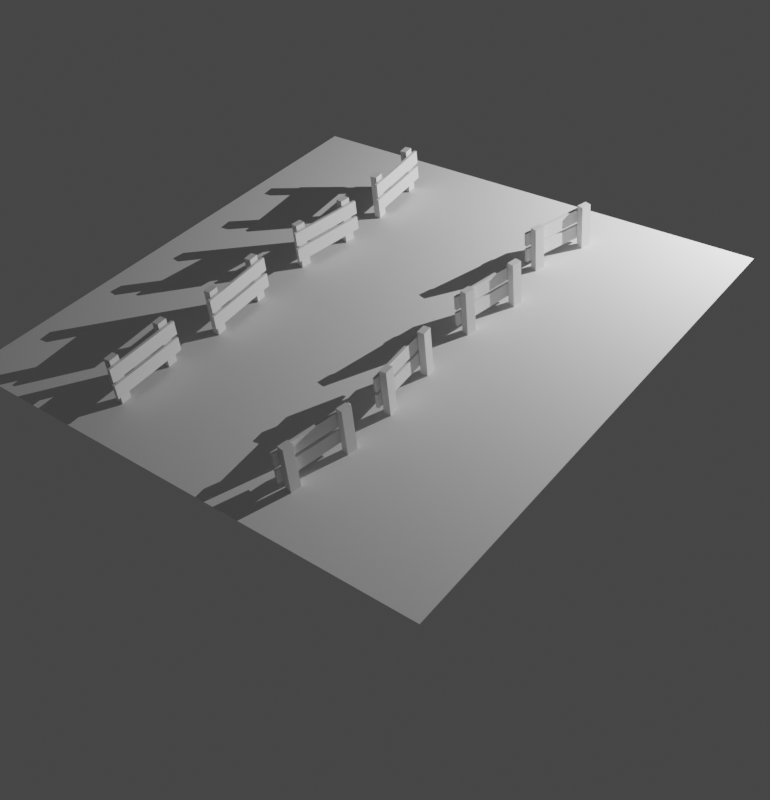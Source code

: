 # Source: fense.blend  (saved by Blender 3.5.10; exported with 4.5.12 LTS)
import bpy
from mathutils import Matrix  # noqa: F401  (used for matrix-valued properties, if any)

bpy.ops.wm.read_factory_settings(use_empty=True)
scene = bpy.context.scene
scene.name = 'Scene'

# ---- collections
col_collection = bpy.data.collections.new('Collection'); scene.collection.children.link(col_collection)

# ---- world
world_world = bpy.data.worlds.new('World'); scene.world = world_world
world_world.use_nodes = True; world_world.node_tree.nodes.clear()
_N = world_world.node_tree.nodes; _L = world_world.node_tree.links
n0 = _N.new('ShaderNodeOutputWorld'); n0.name = 'World Output'; n0.location = (300, 300)
n1 = _N.new('ShaderNodeBackground'); n1.name = 'Background'; n1.location = (10, 300)
n1.inputs[0].default_value = (0.05088, 0.05088, 0.05088, 1.0)
_L.new(n1.outputs[0], n0.inputs[0])
n0.is_active_output = True
world_world.color = (0.05088, 0.05088, 0.05088)
world_world.use_sun_shadow = False
world_world.sun_shadow_jitter_overblur = 0.0

# ---- cameras
cam_camera = bpy.data.cameras.new('Camera')

# ---- lights
light_point_002 = bpy.data.lights.new('Point.002', 'POINT')
light_point_002.transmission_factor = 0.0
light_point_002.energy = 800.0
light_point_002.shadow_maximum_resolution = 0.006
light_point_002.use_absolute_resolution = True

# ---- meshes
me_plane_004 = bpy.data.meshes.new('Plane.004')
me_plane_004.from_pydata([(-2.0, -2.0, 0.0), (2.0, -2.0, 0.0), (-2.0, 2.0, 0.0), (2.0, 2.0, 0.0)], [], [(0, 1, 3, 2)])
_uv = me_plane_004.uv_layers.new(name='UVMap')
_uv.uv.foreach_set('vector', [0.0, 0.0, 1.0, 0.0, 1.0, 1.0, 0.0, 1.0])
me_plane_004.update()
me_cube = bpy.data.meshes.new('Cube')
me_cube.from_pydata([(-1.0, -1.0, -1.0), (-1.0, -1.0, 1.0), (-1.0, 1.0, -1.0), (-1.0, 1.0, 1.0), (1.0, -1.0, -1.0), (1.0, -1.0, 1.0), (1.0, 1.0, -1.0), (1.0, 1.0, 1.0)], [], [(0, 1, 3, 2), (2, 3, 7, 6), (6, 7, 5, 4), (4, 5, 1, 0), (2, 6, 4, 0), (7, 3, 1, 5)])
_uv = me_cube.uv_layers.new(name='UVMap')
_uv.uv.foreach_set('vector', [0.375, 0.0, 0.625, 0.0, 0.625, 0.25, 0.375, 0.25, 0.375, 0.25, 0.625, 0.25, 0.625, 0.5, 0.375, 0.5, 0.375, 0.5, 0.625, 0.5, 0.625, 0.75, 0.375, 0.75, 0.375, 0.75, 0.625, 0.75, 0.625, 1.0, 0.375, 1.0, 0.125, 0.5, 0.375, 0.5, 0.375, 0.75, 0.125, 0.75, 0.625, 0.5, 0.875, 0.5, 0.875, 0.75, 0.625, 0.75])
me_cube.update()
me_cube_002 = bpy.data.meshes.new('Cube.002')
me_cube_002.from_pydata([(-1.0, -1.0, -1.0), (-1.0, -1.0, 1.0), (-1.0, 1.0, -1.0), (-1.0, 1.0, 1.0), (1.0, -1.0, -1.0), (1.0, -1.0, 1.0), (1.0, 1.0, -1.0), (1.0, 1.0, 1.0)], [], [(0, 1, 3, 2), (2, 3, 7, 6), (6, 7, 5, 4), (4, 5, 1, 0), (2, 6, 4, 0), (7, 3, 1, 5)])
_uv = me_cube_002.uv_layers.new(name='UVMap')
_uv.uv.foreach_set('vector', [0.375, 0.0, 0.625, 0.0, 0.625, 0.25, 0.375, 0.25, 0.375, 0.25, 0.625, 0.25, 0.625, 0.5, 0.375, 0.5, 0.375, 0.5, 0.625, 0.5, 0.625, 0.75, 0.375, 0.75, 0.375, 0.75, 0.625, 0.75, 0.625, 1.0, 0.375, 1.0, 0.125, 0.5, 0.375, 0.5, 0.375, 0.75, 0.125, 0.75, 0.625, 0.5, 0.875, 0.5, 0.875, 0.75, 0.625, 0.75])
me_cube_002.update()
me_cube_004 = bpy.data.meshes.new('Cube.004')
me_cube_004.from_pydata([(-1.0, -1.0, -1.0), (-1.0, -1.0, 1.0), (-1.0, 1.0, -1.0), (-1.0, 1.0, 1.0), (1.0, -1.0, -1.0), (1.0, -1.0, 1.0), (1.0, 1.0, -1.0), (1.0, 1.0, 1.0)], [], [(0, 1, 3, 2), (2, 3, 7, 6), (6, 7, 5, 4), (4, 5, 1, 0), (2, 6, 4, 0), (7, 3, 1, 5)])
_uv = me_cube_004.uv_layers.new(name='UVMap')
_uv.uv.foreach_set('vector', [0.375, 0.0, 0.625, 0.0, 0.625, 0.25, 0.375, 0.25, 0.375, 0.25, 0.625, 0.25, 0.625, 0.5, 0.375, 0.5, 0.375, 0.5, 0.625, 0.5, 0.625, 0.75, 0.375, 0.75, 0.375, 0.75, 0.625, 0.75, 0.625, 1.0, 0.375, 1.0, 0.125, 0.5, 0.375, 0.5, 0.375, 0.75, 0.125, 0.75, 0.625, 0.5, 0.875, 0.5, 0.875, 0.75, 0.625, 0.75])
me_cube_004.update()
me_cube_005 = bpy.data.meshes.new('Cube.005')
me_cube_005.from_pydata([(-1.0, -1.0, -1.0), (-1.0, -1.0, 1.0), (-1.0, 1.0, -1.0), (-1.0, 1.0, 1.0), (1.0, -1.0, -1.0), (1.0, -1.0, 1.0), (1.0, 1.0, -1.0), (1.0, 1.0, 1.0)], [], [(0, 1, 3, 2), (2, 3, 7, 6), (6, 7, 5, 4), (4, 5, 1, 0), (2, 6, 4, 0), (7, 3, 1, 5)])
_uv = me_cube_005.uv_layers.new(name='UVMap')
_uv.uv.foreach_set('vector', [0.375, 0.0, 0.625, 0.0, 0.625, 0.25, 0.375, 0.25, 0.375, 0.25, 0.625, 0.25, 0.625, 0.5, 0.375, 0.5, 0.375, 0.5, 0.625, 0.5, 0.625, 0.75, 0.375, 0.75, 0.375, 0.75, 0.625, 0.75, 0.625, 1.0, 0.375, 1.0, 0.125, 0.5, 0.375, 0.5, 0.375, 0.75, 0.125, 0.75, 0.625, 0.5, 0.875, 0.5, 0.875, 0.75, 0.625, 0.75])
me_cube_005.update()
me_cube_006 = bpy.data.meshes.new('Cube.006')
me_cube_006.from_pydata([(-1.0, -1.0, -1.0), (-1.0, -1.0, 1.0), (-1.0, 1.0, -1.0), (-1.0, 1.0, 1.0), (1.0, -1.0, -1.0), (1.0, -1.0, 1.0), (1.0, 1.0, -1.0), (1.0, 1.0, 1.0)], [], [(0, 1, 3, 2), (2, 3, 7, 6), (6, 7, 5, 4), (4, 5, 1, 0), (2, 6, 4, 0), (7, 3, 1, 5)])
_uv = me_cube_006.uv_layers.new(name='UVMap')
_uv.uv.foreach_set('vector', [0.375, 0.0, 0.625, 0.0, 0.625, 0.25, 0.375, 0.25, 0.375, 0.25, 0.625, 0.25, 0.625, 0.5, 0.375, 0.5, 0.375, 0.5, 0.625, 0.5, 0.625, 0.75, 0.375, 0.75, 0.375, 0.75, 0.625, 0.75, 0.625, 1.0, 0.375, 1.0, 0.125, 0.5, 0.375, 0.5, 0.375, 0.75, 0.125, 0.75, 0.625, 0.5, 0.875, 0.5, 0.875, 0.75, 0.625, 0.75])
me_cube_006.update()
me_cube_007 = bpy.data.meshes.new('Cube.007')
me_cube_007.from_pydata([(-1.0, -1.0, -1.0), (-1.0, -1.0, 1.0), (-1.0, 1.0, -1.0), (-1.0, 1.0, 1.0), (1.0, -1.0, -1.0), (1.0, -1.0, 1.0), (1.0, 1.0, -1.0), (1.0, 1.0, 1.0)], [], [(0, 1, 3, 2), (2, 3, 7, 6), (6, 7, 5, 4), (4, 5, 1, 0), (2, 6, 4, 0), (7, 3, 1, 5)])
_uv = me_cube_007.uv_layers.new(name='UVMap')
_uv.uv.foreach_set('vector', [0.375, 0.0, 0.625, 0.0, 0.625, 0.25, 0.375, 0.25, 0.375, 0.25, 0.625, 0.25, 0.625, 0.5, 0.375, 0.5, 0.375, 0.5, 0.625, 0.5, 0.625, 0.75, 0.375, 0.75, 0.375, 0.75, 0.625, 0.75, 0.625, 1.0, 0.375, 1.0, 0.125, 0.5, 0.375, 0.5, 0.375, 0.75, 0.125, 0.75, 0.625, 0.5, 0.875, 0.5, 0.875, 0.75, 0.625, 0.75])
me_cube_007.update()
me_cube_008 = bpy.data.meshes.new('Cube.008')
me_cube_008.from_pydata([(-1.0, -1.0, -1.0), (-1.0, -1.0, 1.0), (-1.0, 1.0, -1.0), (-1.0, 1.0, 1.0), (1.0, -1.0, -1.0), (1.0, -1.0, 1.0), (1.0, 1.0, -1.0), (1.0, 1.0, 1.0)], [], [(0, 1, 3, 2), (2, 3, 7, 6), (6, 7, 5, 4), (4, 5, 1, 0), (2, 6, 4, 0), (7, 3, 1, 5)])
_uv = me_cube_008.uv_layers.new(name='UVMap')
_uv.uv.foreach_set('vector', [0.375, 0.0, 0.625, 0.0, 0.625, 0.25, 0.375, 0.25, 0.375, 0.25, 0.625, 0.25, 0.625, 0.5, 0.375, 0.5, 0.375, 0.5, 0.625, 0.5, 0.625, 0.75, 0.375, 0.75, 0.375, 0.75, 0.625, 0.75, 0.625, 1.0, 0.375, 1.0, 0.125, 0.5, 0.375, 0.5, 0.375, 0.75, 0.125, 0.75, 0.625, 0.5, 0.875, 0.5, 0.875, 0.75, 0.625, 0.75])
me_cube_008.update()
me_cube_009 = bpy.data.meshes.new('Cube.009')
me_cube_009.from_pydata([(-1.0, -1.0, -1.0), (-1.0, -1.0, 1.0), (-1.0, 1.0, -1.0), (-1.0, 1.0, 1.0), (1.0, -1.0, -1.0), (1.0, -1.0, 1.0), (1.0, 1.0, -1.0), (1.0, 1.0, 1.0)], [], [(0, 1, 3, 2), (2, 3, 7, 6), (6, 7, 5, 4), (4, 5, 1, 0), (2, 6, 4, 0), (7, 3, 1, 5)])
_uv = me_cube_009.uv_layers.new(name='UVMap')
_uv.uv.foreach_set('vector', [0.375, 0.0, 0.625, 0.0, 0.625, 0.25, 0.375, 0.25, 0.375, 0.25, 0.625, 0.25, 0.625, 0.5, 0.375, 0.5, 0.375, 0.5, 0.625, 0.5, 0.625, 0.75, 0.375, 0.75, 0.375, 0.75, 0.625, 0.75, 0.625, 1.0, 0.375, 1.0, 0.125, 0.5, 0.375, 0.5, 0.375, 0.75, 0.125, 0.75, 0.625, 0.5, 0.875, 0.5, 0.875, 0.75, 0.625, 0.75])
me_cube_009.update()
me_cube_010 = bpy.data.meshes.new('Cube.010')
me_cube_010.from_pydata([(-1.0, -1.0, -1.0), (-1.0, -1.0, 1.0), (-1.0, 1.0, -1.0), (-1.0, 1.0, 1.0), (1.0, -1.0, -1.0), (1.0, -1.0, 1.0), (1.0, 1.0, -1.0), (1.0, 1.0, 1.0)], [], [(0, 1, 3, 2), (2, 3, 7, 6), (6, 7, 5, 4), (4, 5, 1, 0), (2, 6, 4, 0), (7, 3, 1, 5)])
_uv = me_cube_010.uv_layers.new(name='UVMap')
_uv.uv.foreach_set('vector', [0.375, 0.0, 0.625, 0.0, 0.625, 0.25, 0.375, 0.25, 0.375, 0.25, 0.625, 0.25, 0.625, 0.5, 0.375, 0.5, 0.375, 0.5, 0.625, 0.5, 0.625, 0.75, 0.375, 0.75, 0.375, 0.75, 0.625, 0.75, 0.625, 1.0, 0.375, 1.0, 0.125, 0.5, 0.375, 0.5, 0.375, 0.75, 0.125, 0.75, 0.625, 0.5, 0.875, 0.5, 0.875, 0.75, 0.625, 0.75])
me_cube_010.update()
me_cube_011 = bpy.data.meshes.new('Cube.011')
me_cube_011.from_pydata([(-1.0, -1.0, -1.0), (-1.0, -1.0, 1.0), (-1.0, 1.0, -1.0), (-1.0, 1.0, 1.0), (1.0, -1.0, -1.0), (1.0, -1.0, 1.0), (1.0, 1.0, -1.0), (1.0, 1.0, 1.0)], [], [(0, 1, 3, 2), (2, 3, 7, 6), (6, 7, 5, 4), (4, 5, 1, 0), (2, 6, 4, 0), (7, 3, 1, 5)])
_uv = me_cube_011.uv_layers.new(name='UVMap')
_uv.uv.foreach_set('vector', [0.375, 0.0, 0.625, 0.0, 0.625, 0.25, 0.375, 0.25, 0.375, 0.25, 0.625, 0.25, 0.625, 0.5, 0.375, 0.5, 0.375, 0.5, 0.625, 0.5, 0.625, 0.75, 0.375, 0.75, 0.375, 0.75, 0.625, 0.75, 0.625, 1.0, 0.375, 1.0, 0.125, 0.5, 0.375, 0.5, 0.375, 0.75, 0.125, 0.75, 0.625, 0.5, 0.875, 0.5, 0.875, 0.75, 0.625, 0.75])
me_cube_011.update()
me_cube_012 = bpy.data.meshes.new('Cube.012')
me_cube_012.from_pydata([(-1.0, -1.0, -1.0), (-1.0, -1.0, 1.0), (-1.0, 1.0, -1.0), (-1.0, 1.0, 1.0), (1.0, -1.0, -1.0), (1.0, -1.0, 1.0), (1.0, 1.0, -1.0), (1.0, 1.0, 1.0)], [], [(0, 1, 3, 2), (2, 3, 7, 6), (6, 7, 5, 4), (4, 5, 1, 0), (2, 6, 4, 0), (7, 3, 1, 5)])
_uv = me_cube_012.uv_layers.new(name='UVMap')
_uv.uv.foreach_set('vector', [0.375, 0.0, 0.625, 0.0, 0.625, 0.25, 0.375, 0.25, 0.375, 0.25, 0.625, 0.25, 0.625, 0.5, 0.375, 0.5, 0.375, 0.5, 0.625, 0.5, 0.625, 0.75, 0.375, 0.75, 0.375, 0.75, 0.625, 0.75, 0.625, 1.0, 0.375, 1.0, 0.125, 0.5, 0.375, 0.5, 0.375, 0.75, 0.125, 0.75, 0.625, 0.5, 0.875, 0.5, 0.875, 0.75, 0.625, 0.75])
me_cube_012.update()
me_cube_013 = bpy.data.meshes.new('Cube.013')
me_cube_013.from_pydata([(-1.0, -1.0, -1.0), (-1.0, -1.0, 1.0), (-1.0, 1.0, -1.0), (-1.0, 1.0, 1.0), (1.0, -1.0, -1.0), (1.0, -1.0, 1.0), (1.0, 1.0, -1.0), (1.0, 1.0, 1.0)], [], [(0, 1, 3, 2), (2, 3, 7, 6), (6, 7, 5, 4), (4, 5, 1, 0), (2, 6, 4, 0), (7, 3, 1, 5)])
_uv = me_cube_013.uv_layers.new(name='UVMap')
_uv.uv.foreach_set('vector', [0.375, 0.0, 0.625, 0.0, 0.625, 0.25, 0.375, 0.25, 0.375, 0.25, 0.625, 0.25, 0.625, 0.5, 0.375, 0.5, 0.375, 0.5, 0.625, 0.5, 0.625, 0.75, 0.375, 0.75, 0.375, 0.75, 0.625, 0.75, 0.625, 1.0, 0.375, 1.0, 0.125, 0.5, 0.375, 0.5, 0.375, 0.75, 0.125, 0.75, 0.625, 0.5, 0.875, 0.5, 0.875, 0.75, 0.625, 0.75])
me_cube_013.update()
me_cube_014 = bpy.data.meshes.new('Cube.014')
me_cube_014.from_pydata([(-1.0, -1.0, -1.0), (-1.0, -1.0, 1.0), (-1.0, 1.0, -1.0), (-1.0, 1.0, 1.0), (1.0, -1.0, -1.0), (1.0, -1.0, 1.0), (1.0, 1.0, -1.0), (1.0, 1.0, 1.0)], [], [(0, 1, 3, 2), (2, 3, 7, 6), (6, 7, 5, 4), (4, 5, 1, 0), (2, 6, 4, 0), (7, 3, 1, 5)])
_uv = me_cube_014.uv_layers.new(name='UVMap')
_uv.uv.foreach_set('vector', [0.375, 0.0, 0.625, 0.0, 0.625, 0.25, 0.375, 0.25, 0.375, 0.25, 0.625, 0.25, 0.625, 0.5, 0.375, 0.5, 0.375, 0.5, 0.625, 0.5, 0.625, 0.75, 0.375, 0.75, 0.375, 0.75, 0.625, 0.75, 0.625, 1.0, 0.375, 1.0, 0.125, 0.5, 0.375, 0.5, 0.375, 0.75, 0.125, 0.75, 0.625, 0.5, 0.875, 0.5, 0.875, 0.75, 0.625, 0.75])
me_cube_014.update()
me_cube_015 = bpy.data.meshes.new('Cube.015')
me_cube_015.from_pydata([(-1.0, -1.0, -1.0), (-1.0, -1.0, 1.0), (-1.0, 1.0, -1.0), (-1.0, 1.0, 1.0), (1.0, -1.0, -1.0), (1.0, -1.0, 1.0), (1.0, 1.0, -1.0), (1.0, 1.0, 1.0)], [], [(0, 1, 3, 2), (2, 3, 7, 6), (6, 7, 5, 4), (4, 5, 1, 0), (2, 6, 4, 0), (7, 3, 1, 5)])
_uv = me_cube_015.uv_layers.new(name='UVMap')
_uv.uv.foreach_set('vector', [0.375, 0.0, 0.625, 0.0, 0.625, 0.25, 0.375, 0.25, 0.375, 0.25, 0.625, 0.25, 0.625, 0.5, 0.375, 0.5, 0.375, 0.5, 0.625, 0.5, 0.625, 0.75, 0.375, 0.75, 0.375, 0.75, 0.625, 0.75, 0.625, 1.0, 0.375, 1.0, 0.125, 0.5, 0.375, 0.5, 0.375, 0.75, 0.125, 0.75, 0.625, 0.5, 0.875, 0.5, 0.875, 0.75, 0.625, 0.75])
me_cube_015.update()
me_cube_016 = bpy.data.meshes.new('Cube.016')
me_cube_016.from_pydata([(-1.0, -1.0, -1.0), (-1.0, -1.0, 1.0), (-1.0, 1.0, -1.0), (-1.0, 1.0, 1.0), (1.0, -1.0, -1.0), (1.0, -1.0, 1.0), (1.0, 1.0, -1.0), (1.0, 1.0, 1.0)], [], [(0, 1, 3, 2), (2, 3, 7, 6), (6, 7, 5, 4), (4, 5, 1, 0), (2, 6, 4, 0), (7, 3, 1, 5)])
_uv = me_cube_016.uv_layers.new(name='UVMap')
_uv.uv.foreach_set('vector', [0.375, 0.0, 0.625, 0.0, 0.625, 0.25, 0.375, 0.25, 0.375, 0.25, 0.625, 0.25, 0.625, 0.5, 0.375, 0.5, 0.375, 0.5, 0.625, 0.5, 0.625, 0.75, 0.375, 0.75, 0.375, 0.75, 0.625, 0.75, 0.625, 1.0, 0.375, 1.0, 0.125, 0.5, 0.375, 0.5, 0.375, 0.75, 0.125, 0.75, 0.625, 0.5, 0.875, 0.5, 0.875, 0.75, 0.625, 0.75])
me_cube_016.update()
me_cube_017 = bpy.data.meshes.new('Cube.017')
me_cube_017.from_pydata([(-1.0, -1.0, -1.0), (-1.0, -1.0, 1.0), (-1.0, 1.0, -1.0), (-1.0, 1.0, 1.0), (1.0, -1.0, -1.0), (1.0, -1.0, 1.0), (1.0, 1.0, -1.0), (1.0, 1.0, 1.0)], [], [(0, 1, 3, 2), (2, 3, 7, 6), (6, 7, 5, 4), (4, 5, 1, 0), (2, 6, 4, 0), (7, 3, 1, 5)])
_uv = me_cube_017.uv_layers.new(name='UVMap')
_uv.uv.foreach_set('vector', [0.375, 0.0, 0.625, 0.0, 0.625, 0.25, 0.375, 0.25, 0.375, 0.25, 0.625, 0.25, 0.625, 0.5, 0.375, 0.5, 0.375, 0.5, 0.625, 0.5, 0.625, 0.75, 0.375, 0.75, 0.375, 0.75, 0.625, 0.75, 0.625, 1.0, 0.375, 1.0, 0.125, 0.5, 0.375, 0.5, 0.375, 0.75, 0.125, 0.75, 0.625, 0.5, 0.875, 0.5, 0.875, 0.75, 0.625, 0.75])
me_cube_017.update()
me_cube_018 = bpy.data.meshes.new('Cube.018')
me_cube_018.from_pydata([(-1.0, -1.0, -1.0), (-1.0, -1.0, 1.0), (-1.0, 1.0, -1.0), (-1.0, 1.0, 1.0), (1.0, -1.0, -1.0), (1.0, -1.0, 1.0), (1.0, 1.0, -1.0), (1.0, 1.0, 1.0)], [], [(0, 1, 3, 2), (2, 3, 7, 6), (6, 7, 5, 4), (4, 5, 1, 0), (2, 6, 4, 0), (7, 3, 1, 5)])
_uv = me_cube_018.uv_layers.new(name='UVMap')
_uv.uv.foreach_set('vector', [0.375, 0.0, 0.625, 0.0, 0.625, 0.25, 0.375, 0.25, 0.375, 0.25, 0.625, 0.25, 0.625, 0.5, 0.375, 0.5, 0.375, 0.5, 0.625, 0.5, 0.625, 0.75, 0.375, 0.75, 0.375, 0.75, 0.625, 0.75, 0.625, 1.0, 0.375, 1.0, 0.125, 0.5, 0.375, 0.5, 0.375, 0.75, 0.125, 0.75, 0.625, 0.5, 0.875, 0.5, 0.875, 0.75, 0.625, 0.75])
me_cube_018.update()
me_cube_019 = bpy.data.meshes.new('Cube.019')
me_cube_019.from_pydata([(-1.0, -1.0, -1.0), (-1.0, -1.0, 1.0), (-1.0, 1.0, -1.0), (-1.0, 1.0, 1.0), (1.0, -1.0, -1.0), (1.0, -1.0, 1.0), (1.0, 1.0, -1.0), (1.0, 1.0, 1.0)], [], [(0, 1, 3, 2), (2, 3, 7, 6), (6, 7, 5, 4), (4, 5, 1, 0), (2, 6, 4, 0), (7, 3, 1, 5)])
_uv = me_cube_019.uv_layers.new(name='UVMap')
_uv.uv.foreach_set('vector', [0.375, 0.0, 0.625, 0.0, 0.625, 0.25, 0.375, 0.25, 0.375, 0.25, 0.625, 0.25, 0.625, 0.5, 0.375, 0.5, 0.375, 0.5, 0.625, 0.5, 0.625, 0.75, 0.375, 0.75, 0.375, 0.75, 0.625, 0.75, 0.625, 1.0, 0.375, 1.0, 0.125, 0.5, 0.375, 0.5, 0.375, 0.75, 0.125, 0.75, 0.625, 0.5, 0.875, 0.5, 0.875, 0.75, 0.625, 0.75])
me_cube_019.update()
me_cube_020 = bpy.data.meshes.new('Cube.020')
me_cube_020.from_pydata([(-1.0, -1.0, -1.0), (-1.0, -1.0, 1.0), (-1.0, 1.0, -1.0), (-1.0, 1.0, 1.0), (1.0, -1.0, -1.0), (1.0, -1.0, 1.0), (1.0, 1.0, -1.0), (1.0, 1.0, 1.0)], [], [(0, 1, 3, 2), (2, 3, 7, 6), (6, 7, 5, 4), (4, 5, 1, 0), (2, 6, 4, 0), (7, 3, 1, 5)])
_uv = me_cube_020.uv_layers.new(name='UVMap')
_uv.uv.foreach_set('vector', [0.375, 0.0, 0.625, 0.0, 0.625, 0.25, 0.375, 0.25, 0.375, 0.25, 0.625, 0.25, 0.625, 0.5, 0.375, 0.5, 0.375, 0.5, 0.625, 0.5, 0.625, 0.75, 0.375, 0.75, 0.375, 0.75, 0.625, 0.75, 0.625, 1.0, 0.375, 1.0, 0.125, 0.5, 0.375, 0.5, 0.375, 0.75, 0.125, 0.75, 0.625, 0.5, 0.875, 0.5, 0.875, 0.75, 0.625, 0.75])
me_cube_020.update()
me_cube_021 = bpy.data.meshes.new('Cube.021')
me_cube_021.from_pydata([(-1.0, -1.0, -1.0), (-1.0, -1.0, 1.0), (-1.0, 1.0, -1.0), (-1.0, 1.0, 1.0), (1.0, -1.0, -1.0), (1.0, -1.0, 1.0), (1.0, 1.0, -1.0), (1.0, 1.0, 1.0)], [], [(0, 1, 3, 2), (2, 3, 7, 6), (6, 7, 5, 4), (4, 5, 1, 0), (2, 6, 4, 0), (7, 3, 1, 5)])
_uv = me_cube_021.uv_layers.new(name='UVMap')
_uv.uv.foreach_set('vector', [0.375, 0.0, 0.625, 0.0, 0.625, 0.25, 0.375, 0.25, 0.375, 0.25, 0.625, 0.25, 0.625, 0.5, 0.375, 0.5, 0.375, 0.5, 0.625, 0.5, 0.625, 0.75, 0.375, 0.75, 0.375, 0.75, 0.625, 0.75, 0.625, 1.0, 0.375, 1.0, 0.125, 0.5, 0.375, 0.5, 0.375, 0.75, 0.125, 0.75, 0.625, 0.5, 0.875, 0.5, 0.875, 0.75, 0.625, 0.75])
me_cube_021.update()
me_cube_022 = bpy.data.meshes.new('Cube.022')
me_cube_022.from_pydata([(-1.0, -1.0, -1.0), (-1.0, -1.0, 1.0), (-1.0, 1.0, -1.0), (-1.0, 1.0, 1.0), (1.0, -1.0, -1.0), (1.0, -1.0, 1.0), (1.0, 1.0, -1.0), (1.0, 1.0, 1.0)], [], [(0, 1, 3, 2), (2, 3, 7, 6), (6, 7, 5, 4), (4, 5, 1, 0), (2, 6, 4, 0), (7, 3, 1, 5)])
_uv = me_cube_022.uv_layers.new(name='UVMap')
_uv.uv.foreach_set('vector', [0.375, 0.0, 0.625, 0.0, 0.625, 0.25, 0.375, 0.25, 0.375, 0.25, 0.625, 0.25, 0.625, 0.5, 0.375, 0.5, 0.375, 0.5, 0.625, 0.5, 0.625, 0.75, 0.375, 0.75, 0.375, 0.75, 0.625, 0.75, 0.625, 1.0, 0.375, 1.0, 0.125, 0.5, 0.375, 0.5, 0.375, 0.75, 0.125, 0.75, 0.625, 0.5, 0.875, 0.5, 0.875, 0.75, 0.625, 0.75])
me_cube_022.update()
me_cube_023 = bpy.data.meshes.new('Cube.023')
me_cube_023.from_pydata([(-1.0, -1.0, -1.0), (-1.0, -1.0, 1.0), (-1.0, 1.0, -1.0), (-1.0, 1.0, 1.0), (1.0, -1.0, -1.0), (1.0, -1.0, 1.0), (1.0, 1.0, -1.0), (1.0, 1.0, 1.0)], [], [(0, 1, 3, 2), (2, 3, 7, 6), (6, 7, 5, 4), (4, 5, 1, 0), (2, 6, 4, 0), (7, 3, 1, 5)])
_uv = me_cube_023.uv_layers.new(name='UVMap')
_uv.uv.foreach_set('vector', [0.375, 0.0, 0.625, 0.0, 0.625, 0.25, 0.375, 0.25, 0.375, 0.25, 0.625, 0.25, 0.625, 0.5, 0.375, 0.5, 0.375, 0.5, 0.625, 0.5, 0.625, 0.75, 0.375, 0.75, 0.375, 0.75, 0.625, 0.75, 0.625, 1.0, 0.375, 1.0, 0.125, 0.5, 0.375, 0.5, 0.375, 0.75, 0.125, 0.75, 0.625, 0.5, 0.875, 0.5, 0.875, 0.75, 0.625, 0.75])
me_cube_023.update()
me_cube_024 = bpy.data.meshes.new('Cube.024')
me_cube_024.from_pydata([(-1.0, -1.0, -1.0), (-1.0, -1.0, 1.0), (-1.0, 1.0, -1.0), (-1.0, 1.0, 1.0), (1.0, -1.0, -1.0), (1.0, -1.0, 1.0), (1.0, 1.0, -1.0), (1.0, 1.0, 1.0)], [], [(0, 1, 3, 2), (2, 3, 7, 6), (6, 7, 5, 4), (4, 5, 1, 0), (2, 6, 4, 0), (7, 3, 1, 5)])
_uv = me_cube_024.uv_layers.new(name='UVMap')
_uv.uv.foreach_set('vector', [0.375, 0.0, 0.625, 0.0, 0.625, 0.25, 0.375, 0.25, 0.375, 0.25, 0.625, 0.25, 0.625, 0.5, 0.375, 0.5, 0.375, 0.5, 0.625, 0.5, 0.625, 0.75, 0.375, 0.75, 0.375, 0.75, 0.625, 0.75, 0.625, 1.0, 0.375, 1.0, 0.125, 0.5, 0.375, 0.5, 0.375, 0.75, 0.125, 0.75, 0.625, 0.5, 0.875, 0.5, 0.875, 0.75, 0.625, 0.75])
me_cube_024.update()
me_cube_025 = bpy.data.meshes.new('Cube.025')
me_cube_025.from_pydata([(-1.0, -1.0, -1.0), (-1.0, -1.0, 1.0), (-1.0, 1.0, -1.0), (-1.0, 1.0, 1.0), (1.0, -1.0, -1.0), (1.0, -1.0, 1.0), (1.0, 1.0, -1.0), (1.0, 1.0, 1.0)], [], [(0, 1, 3, 2), (2, 3, 7, 6), (6, 7, 5, 4), (4, 5, 1, 0), (2, 6, 4, 0), (7, 3, 1, 5)])
_uv = me_cube_025.uv_layers.new(name='UVMap')
_uv.uv.foreach_set('vector', [0.375, 0.0, 0.625, 0.0, 0.625, 0.25, 0.375, 0.25, 0.375, 0.25, 0.625, 0.25, 0.625, 0.5, 0.375, 0.5, 0.375, 0.5, 0.625, 0.5, 0.625, 0.75, 0.375, 0.75, 0.375, 0.75, 0.625, 0.75, 0.625, 1.0, 0.375, 1.0, 0.125, 0.5, 0.375, 0.5, 0.375, 0.75, 0.125, 0.75, 0.625, 0.5, 0.875, 0.5, 0.875, 0.75, 0.625, 0.75])
me_cube_025.update()
me_cube_026 = bpy.data.meshes.new('Cube.026')
me_cube_026.from_pydata([(-1.0, -1.0, -1.0), (-1.0, -1.0, 1.0), (-1.0, 1.0, -1.0), (-1.0, 1.0, 1.0), (1.0, -1.0, -1.0), (1.0, -1.0, 1.0), (1.0, 1.0, -1.0), (1.0, 1.0, 1.0)], [], [(0, 1, 3, 2), (2, 3, 7, 6), (6, 7, 5, 4), (4, 5, 1, 0), (2, 6, 4, 0), (7, 3, 1, 5)])
_uv = me_cube_026.uv_layers.new(name='UVMap')
_uv.uv.foreach_set('vector', [0.375, 0.0, 0.625, 0.0, 0.625, 0.25, 0.375, 0.25, 0.375, 0.25, 0.625, 0.25, 0.625, 0.5, 0.375, 0.5, 0.375, 0.5, 0.625, 0.5, 0.625, 0.75, 0.375, 0.75, 0.375, 0.75, 0.625, 0.75, 0.625, 1.0, 0.375, 1.0, 0.125, 0.5, 0.375, 0.5, 0.375, 0.75, 0.125, 0.75, 0.625, 0.5, 0.875, 0.5, 0.875, 0.75, 0.625, 0.75])
me_cube_026.update()
me_cube_027 = bpy.data.meshes.new('Cube.027')
me_cube_027.from_pydata([(-1.0, -1.0, -1.0), (-1.0, -1.0, 1.0), (-1.0, 1.0, -1.0), (-1.0, 1.0, 1.0), (1.0, -1.0, -1.0), (1.0, -1.0, 1.0), (1.0, 1.0, -1.0), (1.0, 1.0, 1.0)], [], [(0, 1, 3, 2), (2, 3, 7, 6), (6, 7, 5, 4), (4, 5, 1, 0), (2, 6, 4, 0), (7, 3, 1, 5)])
_uv = me_cube_027.uv_layers.new(name='UVMap')
_uv.uv.foreach_set('vector', [0.375, 0.0, 0.625, 0.0, 0.625, 0.25, 0.375, 0.25, 0.375, 0.25, 0.625, 0.25, 0.625, 0.5, 0.375, 0.5, 0.375, 0.5, 0.625, 0.5, 0.625, 0.75, 0.375, 0.75, 0.375, 0.75, 0.625, 0.75, 0.625, 1.0, 0.375, 1.0, 0.125, 0.5, 0.375, 0.5, 0.375, 0.75, 0.125, 0.75, 0.625, 0.5, 0.875, 0.5, 0.875, 0.75, 0.625, 0.75])
me_cube_027.update()
me_cube_028 = bpy.data.meshes.new('Cube.028')
me_cube_028.from_pydata([(-1.0, -1.0, -1.0), (-1.0, -1.0, 1.0), (-1.0, 1.0, -1.0), (-1.0, 1.0, 1.0), (1.0, -1.0, -1.0), (1.0, -1.0, 1.0), (1.0, 1.0, -1.0), (1.0, 1.0, 1.0)], [], [(0, 1, 3, 2), (2, 3, 7, 6), (6, 7, 5, 4), (4, 5, 1, 0), (2, 6, 4, 0), (7, 3, 1, 5)])
_uv = me_cube_028.uv_layers.new(name='UVMap')
_uv.uv.foreach_set('vector', [0.375, 0.0, 0.625, 0.0, 0.625, 0.25, 0.375, 0.25, 0.375, 0.25, 0.625, 0.25, 0.625, 0.5, 0.375, 0.5, 0.375, 0.5, 0.625, 0.5, 0.625, 0.75, 0.375, 0.75, 0.375, 0.75, 0.625, 0.75, 0.625, 1.0, 0.375, 1.0, 0.125, 0.5, 0.375, 0.5, 0.375, 0.75, 0.125, 0.75, 0.625, 0.5, 0.875, 0.5, 0.875, 0.75, 0.625, 0.75])
me_cube_028.update()
me_cube_029 = bpy.data.meshes.new('Cube.029')
me_cube_029.from_pydata([(-1.0, -1.0, -1.0), (-1.0, -1.0, 1.0), (-1.0, 1.0, -1.0), (-1.0, 1.0, 1.0), (1.0, -1.0, -1.0), (1.0, -1.0, 1.0), (1.0, 1.0, -1.0), (1.0, 1.0, 1.0)], [], [(0, 1, 3, 2), (2, 3, 7, 6), (6, 7, 5, 4), (4, 5, 1, 0), (2, 6, 4, 0), (7, 3, 1, 5)])
_uv = me_cube_029.uv_layers.new(name='UVMap')
_uv.uv.foreach_set('vector', [0.375, 0.0, 0.625, 0.0, 0.625, 0.25, 0.375, 0.25, 0.375, 0.25, 0.625, 0.25, 0.625, 0.5, 0.375, 0.5, 0.375, 0.5, 0.625, 0.5, 0.625, 0.75, 0.375, 0.75, 0.375, 0.75, 0.625, 0.75, 0.625, 1.0, 0.375, 1.0, 0.125, 0.5, 0.375, 0.5, 0.375, 0.75, 0.125, 0.75, 0.625, 0.5, 0.875, 0.5, 0.875, 0.75, 0.625, 0.75])
me_cube_029.update()
me_cube_030 = bpy.data.meshes.new('Cube.030')
me_cube_030.from_pydata([(-1.0, -1.0, -1.0), (-1.0, -1.0, 1.0), (-1.0, 1.0, -1.0), (-1.0, 1.0, 1.0), (1.0, -1.0, -1.0), (1.0, -1.0, 1.0), (1.0, 1.0, -1.0), (1.0, 1.0, 1.0)], [], [(0, 1, 3, 2), (2, 3, 7, 6), (6, 7, 5, 4), (4, 5, 1, 0), (2, 6, 4, 0), (7, 3, 1, 5)])
_uv = me_cube_030.uv_layers.new(name='UVMap')
_uv.uv.foreach_set('vector', [0.375, 0.0, 0.625, 0.0, 0.625, 0.25, 0.375, 0.25, 0.375, 0.25, 0.625, 0.25, 0.625, 0.5, 0.375, 0.5, 0.375, 0.5, 0.625, 0.5, 0.625, 0.75, 0.375, 0.75, 0.375, 0.75, 0.625, 0.75, 0.625, 1.0, 0.375, 1.0, 0.125, 0.5, 0.375, 0.5, 0.375, 0.75, 0.125, 0.75, 0.625, 0.5, 0.875, 0.5, 0.875, 0.75, 0.625, 0.75])
me_cube_030.update()
me_cube_031 = bpy.data.meshes.new('Cube.031')
me_cube_031.from_pydata([(-1.0, -1.0, -1.0), (-1.0, -1.0, 1.0), (-1.0, 1.0, -1.0), (-1.0, 1.0, 1.0), (1.0, -1.0, -1.0), (1.0, -1.0, 1.0), (1.0, 1.0, -1.0), (1.0, 1.0, 1.0)], [], [(0, 1, 3, 2), (2, 3, 7, 6), (6, 7, 5, 4), (4, 5, 1, 0), (2, 6, 4, 0), (7, 3, 1, 5)])
_uv = me_cube_031.uv_layers.new(name='UVMap')
_uv.uv.foreach_set('vector', [0.375, 0.0, 0.625, 0.0, 0.625, 0.25, 0.375, 0.25, 0.375, 0.25, 0.625, 0.25, 0.625, 0.5, 0.375, 0.5, 0.375, 0.5, 0.625, 0.5, 0.625, 0.75, 0.375, 0.75, 0.375, 0.75, 0.625, 0.75, 0.625, 1.0, 0.375, 1.0, 0.125, 0.5, 0.375, 0.5, 0.375, 0.75, 0.125, 0.75, 0.625, 0.5, 0.875, 0.5, 0.875, 0.75, 0.625, 0.75])
me_cube_031.update()
me_cube_032 = bpy.data.meshes.new('Cube.032')
me_cube_032.from_pydata([(-1.0, -1.0, -1.0), (-1.0, -1.0, 1.0), (-1.0, 1.0, -1.0), (-1.0, 1.0, 1.0), (1.0, -1.0, -1.0), (1.0, -1.0, 1.0), (1.0, 1.0, -1.0), (1.0, 1.0, 1.0)], [], [(0, 1, 3, 2), (2, 3, 7, 6), (6, 7, 5, 4), (4, 5, 1, 0), (2, 6, 4, 0), (7, 3, 1, 5)])
_uv = me_cube_032.uv_layers.new(name='UVMap')
_uv.uv.foreach_set('vector', [0.375, 0.0, 0.625, 0.0, 0.625, 0.25, 0.375, 0.25, 0.375, 0.25, 0.625, 0.25, 0.625, 0.5, 0.375, 0.5, 0.375, 0.5, 0.625, 0.5, 0.625, 0.75, 0.375, 0.75, 0.375, 0.75, 0.625, 0.75, 0.625, 1.0, 0.375, 1.0, 0.125, 0.5, 0.375, 0.5, 0.375, 0.75, 0.125, 0.75, 0.625, 0.5, 0.875, 0.5, 0.875, 0.75, 0.625, 0.75])
me_cube_032.update()
me_cube_033 = bpy.data.meshes.new('Cube.033')
me_cube_033.from_pydata([(-1.0, -1.0, -1.0), (-1.0, -1.0, 1.0), (-1.0, 1.0, -1.0), (-1.0, 1.0, 1.0), (1.0, -1.0, -1.0), (1.0, -1.0, 1.0), (1.0, 1.0, -1.0), (1.0, 1.0, 1.0)], [], [(0, 1, 3, 2), (2, 3, 7, 6), (6, 7, 5, 4), (4, 5, 1, 0), (2, 6, 4, 0), (7, 3, 1, 5)])
_uv = me_cube_033.uv_layers.new(name='UVMap')
_uv.uv.foreach_set('vector', [0.375, 0.0, 0.625, 0.0, 0.625, 0.25, 0.375, 0.25, 0.375, 0.25, 0.625, 0.25, 0.625, 0.5, 0.375, 0.5, 0.375, 0.5, 0.625, 0.5, 0.625, 0.75, 0.375, 0.75, 0.375, 0.75, 0.625, 0.75, 0.625, 1.0, 0.375, 1.0, 0.125, 0.5, 0.375, 0.5, 0.375, 0.75, 0.125, 0.75, 0.625, 0.5, 0.875, 0.5, 0.875, 0.75, 0.625, 0.75])
me_cube_033.update()

# ---- objects
ob_point = bpy.data.objects.new('Point', light_point_002)
ob_plane = bpy.data.objects.new('Plane', me_plane_004)
ob_cube = bpy.data.objects.new('Cube', me_cube)
ob_cube_001 = bpy.data.objects.new('Cube.001', me_cube_002)
ob_cube_002 = bpy.data.objects.new('Cube.002', me_cube_004)
ob_cube_003 = bpy.data.objects.new('Cube.003', me_cube_005)
ob_cube_004 = bpy.data.objects.new('Cube.004', me_cube_006)
ob_cube_005 = bpy.data.objects.new('Cube.005', me_cube_007)
ob_cube_006 = bpy.data.objects.new('Cube.006', me_cube_008)
ob_cube_007 = bpy.data.objects.new('Cube.007', me_cube_009)
ob_cube_008 = bpy.data.objects.new('Cube.008', me_cube_010)
ob_cube_009 = bpy.data.objects.new('Cube.009', me_cube_011)
ob_cube_010 = bpy.data.objects.new('Cube.010', me_cube_012)
ob_cube_011 = bpy.data.objects.new('Cube.011', me_cube_013)
ob_cube_012 = bpy.data.objects.new('Cube.012', me_cube_014)
ob_cube_013 = bpy.data.objects.new('Cube.013', me_cube_015)
ob_cube_014 = bpy.data.objects.new('Cube.014', me_cube_016)
ob_cube_015 = bpy.data.objects.new('Cube.015', me_cube_017)
ob_cube_016 = bpy.data.objects.new('Cube.016', me_cube_018)
ob_cube_017 = bpy.data.objects.new('Cube.017', me_cube_019)
ob_cube_018 = bpy.data.objects.new('Cube.018', me_cube_020)
ob_cube_019 = bpy.data.objects.new('Cube.019', me_cube_021)
ob_cube_020 = bpy.data.objects.new('Cube.020', me_cube_022)
ob_cube_021 = bpy.data.objects.new('Cube.021', me_cube_023)
ob_cube_022 = bpy.data.objects.new('Cube.022', me_cube_024)
ob_cube_023 = bpy.data.objects.new('Cube.023', me_cube_025)
ob_cube_024 = bpy.data.objects.new('Cube.024', me_cube_026)
ob_cube_025 = bpy.data.objects.new('Cube.025', me_cube_027)
ob_cube_026 = bpy.data.objects.new('Cube.026', me_cube_028)
ob_cube_027 = bpy.data.objects.new('Cube.027', me_cube_029)
ob_cube_028 = bpy.data.objects.new('Cube.028', me_cube_030)
ob_cube_029 = bpy.data.objects.new('Cube.029', me_cube_031)
ob_cube_030 = bpy.data.objects.new('Cube.030', me_cube_032)
ob_cube_031 = bpy.data.objects.new('Cube.031', me_cube_033)
ob_camera = bpy.data.objects.new('Camera', cam_camera)

# ---- transforms, parenting, visibility, modifiers, constraints
ob_point.location = (-2.484, -3.546, 1.557)
ob_point.rotation_euler = (-0.233, -0.0, 0.0)
ob_plane.location = (0.0, 0.0, 0.0)
ob_cube.location = (0.8067, -1.56, 0.1852)
ob_cube.rotation_euler = (0.0, -0.0, 0.1107)
ob_cube.scale = (-0.02707, -0.03926, 0.181)
ob_cube_001.location = (0.757, -1.113, 0.1852)
ob_cube_001.rotation_euler = (0.0, -0.0, 0.1107)
ob_cube_001.scale = (-0.02707, -0.03926, 0.181)
ob_cube_002.location = (0.7402, -1.341, 0.1371)
ob_cube_002.rotation_euler = (0.0, -0.0, 0.1107)
ob_cube_002.scale = (-0.01078, 0.3019, 0.05416)
ob_cube_003.location = (0.7402, -1.341, 0.2729)
ob_cube_003.rotation_euler = (0.0, -0.0, 0.1107)
ob_cube_003.scale = (-0.01078, 0.3019, 0.05416)
ob_cube_004.location = (0.751, -0.6976, 0.1852)
ob_cube_004.rotation_euler = (0.0, -0.0, -0.1377)
ob_cube_004.scale = (-0.02707, -0.03926, 0.181)
ob_cube_005.location = (0.8127, -0.2521, 0.1852)
ob_cube_005.rotation_euler = (0.0, -0.0, -0.1377)
ob_cube_005.scale = (-0.02707, -0.03926, 0.181)
ob_cube_006.location = (0.7402, -0.4696, 0.1371)
ob_cube_006.rotation_euler = (0.0, -0.0, -0.1377)
ob_cube_006.scale = (-0.01078, 0.3019, 0.05416)
ob_cube_007.location = (0.7402, -0.4696, 0.2729)
ob_cube_007.rotation_euler = (0.0, -0.0, -0.1377)
ob_cube_007.scale = (-0.01078, 0.3019, 0.05416)
ob_cube_008.location = (0.802, 0.2701, 0.1852)
ob_cube_008.rotation_euler = (0.0, -0.0, 0.08945)
ob_cube_008.scale = (-0.02707, -0.03926, 0.181)
ob_cube_009.location = (0.7618, 0.7181, 0.1852)
ob_cube_009.rotation_euler = (0.0, -0.0, 0.08945)
ob_cube_009.scale = (-0.02707, -0.03926, 0.181)
ob_cube_010.location = (0.7402, 0.4899, 0.1371)
ob_cube_010.rotation_euler = (0.0, -0.0, 0.08945)
ob_cube_010.scale = (-0.01078, 0.3019, 0.05416)
ob_cube_011.location = (0.7402, 0.4899, 0.2729)
ob_cube_011.rotation_euler = (0.0, -0.0, 0.08945)
ob_cube_011.scale = (-0.01078, 0.3019, 0.05416)
ob_cube_012.location = (0.7954, 1.17, 0.1852)
ob_cube_012.rotation_euler = (0.0, -0.0, 0.05965)
ob_cube_012.scale = (-0.02707, -0.03926, 0.181)
ob_cube_013.location = (0.7685, 1.619, 0.1852)
ob_cube_013.rotation_euler = (0.0, -0.0, 0.05965)
ob_cube_013.scale = (-0.02707, -0.03926, 0.181)
ob_cube_014.location = (0.7401, 1.391, 0.1371)
ob_cube_014.rotation_euler = (0.0, -0.0, 0.05965)
ob_cube_014.scale = (-0.01078, 0.3019, 0.05416)
ob_cube_015.location = (0.7401, 1.391, 0.2729)
ob_cube_015.rotation_euler = (0.0, -0.0, 0.05965)
ob_cube_015.scale = (-0.01078, 0.3019, 0.05416)
ob_cube_016.location = (-0.7611, 1.612, 0.169)
ob_cube_016.rotation_euler = (0.0, -0.0, -3.303)
ob_cube_016.scale = (-0.02635, -0.03911, 0.1762)
ob_cube_017.location = (-0.833, 1.17, 0.169)
ob_cube_017.rotation_euler = (0.0, -0.0, -3.303)
ob_cube_017.scale = (-0.02635, -0.03911, 0.1762)
ob_cube_018.location = (-0.7566, 1.385, 0.1222)
ob_cube_018.rotation_euler = (0.0, -0.0, -3.303)
ob_cube_018.scale = (-0.01049, 0.3008, 0.05272)
ob_cube_019.location = (-0.7566, 1.385, 0.2544)
ob_cube_019.rotation_euler = (0.0, -0.0, -3.303)
ob_cube_019.scale = (-0.01049, 0.3008, 0.05272)
ob_cube_020.location = (-0.8184, 0.7457, 0.169)
ob_cube_020.rotation_euler = (0.0, -0.0, -3.047)
ob_cube_020.scale = (-0.02635, -0.03911, 0.1762)
ob_cube_021.location = (-0.7759, 0.2996, 0.169)
ob_cube_021.rotation_euler = (0.0, -0.0, -3.047)
ob_cube_021.scale = (-0.02635, -0.03911, 0.1762)
ob_cube_022.location = (-0.7565, 0.527, 0.1222)
ob_cube_022.rotation_euler = (0.0, -0.0, -3.047)
ob_cube_022.scale = (-0.01049, 0.3008, 0.05272)
ob_cube_023.location = (-0.7565, 0.527, 0.2544)
ob_cube_023.rotation_euler = (0.0, -0.0, -3.047)
ob_cube_023.scale = (-0.01049, 0.3008, 0.05272)
ob_cube_024.location = (-0.7542, -0.2123, 0.169)
ob_cube_024.rotation_euler = (0.0, -0.0, -3.333)
ob_cube_024.scale = (-0.02635, -0.03911, 0.1762)
ob_cube_025.location = (-0.8396, -0.6522, 0.169)
ob_cube_025.rotation_euler = (0.0, -0.0, -3.333)
ob_cube_025.scale = (-0.02635, -0.03911, 0.1762)
ob_cube_026.location = (-0.7568, -0.4396, 0.1222)
ob_cube_026.rotation_euler = (0.0, -0.0, -3.333)
ob_cube_026.scale = (-0.01049, 0.3008, 0.05272)
ob_cube_027.location = (-0.7568, -0.4396, 0.2544)
ob_cube_027.rotation_euler = (0.0, -0.0, -3.333)
ob_cube_027.scale = (-0.01049, 0.3008, 0.05272)
ob_cube_028.location = (-0.7327, -1.113, 0.169)
ob_cube_028.rotation_euler = (0.0, -0.0, -3.43)
ob_cube_028.scale = (-0.02635, -0.03911, 0.1762)
ob_cube_029.location = (-0.8603, -1.542, 0.169)
ob_cube_029.rotation_euler = (0.0, -0.0, -3.43)
ob_cube_029.scale = (-0.02635, -0.03911, 0.1762)
ob_cube_030.location = (-0.7572, -1.339, 0.1222)
ob_cube_030.rotation_euler = (0.0, -0.0, -3.43)
ob_cube_030.scale = (-0.01049, 0.3008, 0.05272)
ob_cube_031.location = (-0.7572, -1.339, 0.2544)
ob_cube_031.rotation_euler = (0.0, -0.0, -3.43)
ob_cube_031.scale = (-0.01049, 0.3008, 0.05272)
ob_camera.location = (-4.474, 4.723, 4.584)
ob_camera.rotation_euler = (0.8741, 0.09126, 3.814)
ob_camera.scale = (3.526, 3.045, 3.167)

# ---- collection membership
col_collection.objects.link(ob_point)
col_collection.objects.link(ob_plane)
col_collection.objects.link(ob_cube)
col_collection.objects.link(ob_cube_001)
col_collection.objects.link(ob_cube_002)
col_collection.objects.link(ob_cube_003)
col_collection.objects.link(ob_cube_004)
col_collection.objects.link(ob_cube_005)
col_collection.objects.link(ob_cube_006)
col_collection.objects.link(ob_cube_007)
col_collection.objects.link(ob_cube_008)
col_collection.objects.link(ob_cube_009)
col_collection.objects.link(ob_cube_010)
col_collection.objects.link(ob_cube_011)
col_collection.objects.link(ob_cube_012)
col_collection.objects.link(ob_cube_013)
col_collection.objects.link(ob_cube_014)
col_collection.objects.link(ob_cube_015)
col_collection.objects.link(ob_cube_016)
col_collection.objects.link(ob_cube_017)
col_collection.objects.link(ob_cube_018)
col_collection.objects.link(ob_cube_019)
col_collection.objects.link(ob_cube_020)
col_collection.objects.link(ob_cube_021)
col_collection.objects.link(ob_cube_022)
col_collection.objects.link(ob_cube_023)
col_collection.objects.link(ob_cube_024)
col_collection.objects.link(ob_cube_025)
col_collection.objects.link(ob_cube_026)
col_collection.objects.link(ob_cube_027)
col_collection.objects.link(ob_cube_028)
col_collection.objects.link(ob_cube_029)
col_collection.objects.link(ob_cube_030)
col_collection.objects.link(ob_cube_031)
col_collection.objects.link(ob_camera)

# ---- scene / render settings (as saved in the file)
scene.camera = ob_camera
scene.frame_start = 1; scene.frame_end = 250; scene.frame_set(68)
scene.render.engine = 'CYCLES'
scene.render.image_settings.color_depth = '16'
scene.render.image_settings.compression = 0
scene.render.resolution_x = 2159
scene.render.resolution_y = 2242
scene.render.fps = 60
scene.cycles.shading_system = True
scene.cycles.samples = 139
scene.cycles.sampling_pattern = 'TABULATED_SOBOL'
scene.cycles.use_guiding = True
scene.view_settings.view_transform = 'Filmic'
bpy.context.view_layer.update()
